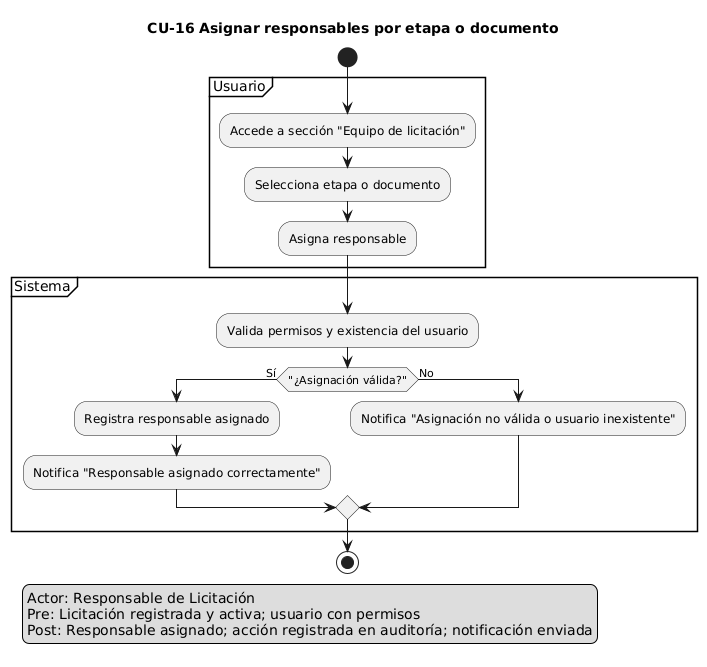

The diagram above was rendered by PlantUML. Its source (embedded in the PNG):
@startuml
title CU-16 Asignar responsables por etapa o documento
skinparam shadowing false

start
legend left
Actor: Responsable de Licitación
Pre: Licitación registrada y activa; usuario con permisos
Post: Responsable asignado; acción registrada en auditoría; notificación enviada
endlegend

partition "Usuario" {
  :Accede a sección "Equipo de licitación";
  :Selecciona etapa o documento;
  :Asigna responsable;
}
partition "Sistema" {
  :Valida permisos y existencia del usuario;
  if ("¿Asignación válida?") then (Sí)
    :Registra responsable asignado;
    :Notifica "Responsable asignado correctamente";
  else (No)
    :Notifica "Asignación no válida o usuario inexistente";
  endif
}
stop
@enduml